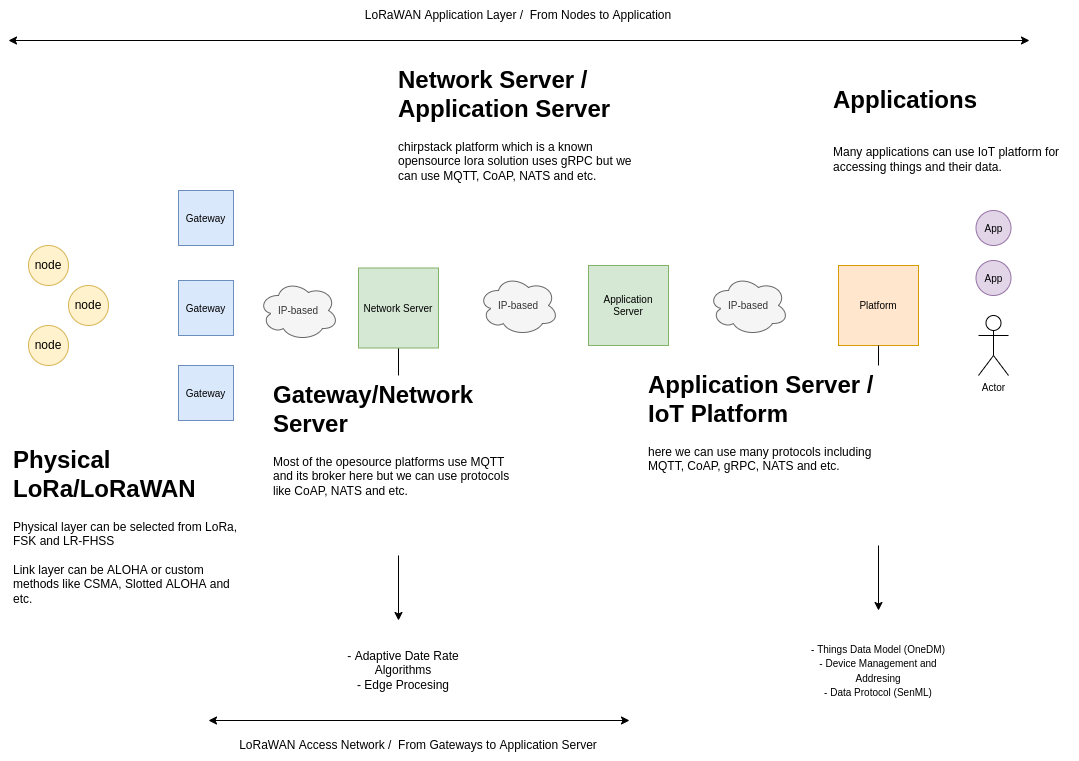

The diagram above was exported from draw.io. Its source (the exported page's mxGraphModel, read from the mxfile embedded in the PNG):
<mxGraphModel dx="558" dy="1065" grid="1" gridSize="10" guides="1" tooltips="1" connect="1" arrows="1" fold="1" page="1" pageScale="1" pageWidth="1100" pageHeight="850" math="0" shadow="0">
  <root>
    <mxCell id="0" />
    <mxCell id="1" parent="0" />
    <mxCell id="xN11ULgadkveaL1Cf9Xj-11" value="" style="endArrow=classic;html=1;rounded=0;fontFamily=Helvetica;fontSize=12;exitX=0.5;exitY=1;exitDx=0;exitDy=0;" parent="1" source="xQdpvlvh-bv_5EFUfStP-5" edge="1">
      <mxGeometry width="50" height="50" relative="1" as="geometry">
        <mxPoint x="420" y="650" as="sourcePoint" />
        <mxPoint x="410" y="700" as="targetPoint" />
      </mxGeometry>
    </mxCell>
    <mxCell id="xQdpvlvh-bv_5EFUfStP-1" value="node" style="ellipse;whiteSpace=wrap;html=1;aspect=fixed;fillColor=#fff2cc;strokeColor=#d6b656;" parent="1" vertex="1">
      <mxGeometry x="40" y="325" width="40" height="40" as="geometry" />
    </mxCell>
    <mxCell id="xQdpvlvh-bv_5EFUfStP-2" value="node" style="ellipse;whiteSpace=wrap;html=1;aspect=fixed;fillColor=#fff2cc;strokeColor=#d6b656;" parent="1" vertex="1">
      <mxGeometry x="40" y="405" width="40" height="40" as="geometry" />
    </mxCell>
    <mxCell id="xQdpvlvh-bv_5EFUfStP-3" value="node" style="ellipse;whiteSpace=wrap;html=1;aspect=fixed;fillColor=#fff2cc;strokeColor=#d6b656;" parent="1" vertex="1">
      <mxGeometry x="80" y="365" width="40" height="40" as="geometry" />
    </mxCell>
    <mxCell id="xQdpvlvh-bv_5EFUfStP-4" value="&lt;font style=&quot;font-size: 10px&quot;&gt;Gateway&lt;/font&gt;" style="whiteSpace=wrap;html=1;aspect=fixed;fillColor=#dae8fc;strokeColor=#6c8ebf;" parent="1" vertex="1">
      <mxGeometry x="190" y="360" width="55" height="55" as="geometry" />
    </mxCell>
    <mxCell id="xQdpvlvh-bv_5EFUfStP-5" value="Network Server" style="whiteSpace=wrap;html=1;aspect=fixed;fontSize=10;fillColor=#d5e8d4;strokeColor=#82b366;" parent="1" vertex="1">
      <mxGeometry x="370" y="347.5" width="80" height="80" as="geometry" />
    </mxCell>
    <mxCell id="xQdpvlvh-bv_5EFUfStP-6" value="&lt;font style=&quot;font-size: 10px&quot;&gt;Gateway&lt;/font&gt;" style="whiteSpace=wrap;html=1;aspect=fixed;fillColor=#dae8fc;strokeColor=#6c8ebf;" parent="1" vertex="1">
      <mxGeometry x="190" y="445" width="55" height="55" as="geometry" />
    </mxCell>
    <mxCell id="xQdpvlvh-bv_5EFUfStP-7" value="&lt;font style=&quot;font-size: 10px&quot;&gt;Gateway&lt;/font&gt;" style="whiteSpace=wrap;html=1;aspect=fixed;fillColor=#dae8fc;strokeColor=#6c8ebf;" parent="1" vertex="1">
      <mxGeometry x="190" y="270" width="55" height="55" as="geometry" />
    </mxCell>
    <mxCell id="xQdpvlvh-bv_5EFUfStP-9" value="Application Server" style="whiteSpace=wrap;html=1;aspect=fixed;fontSize=10;fillColor=#d5e8d4;strokeColor=#82b366;" parent="1" vertex="1">
      <mxGeometry x="600" y="345" width="80" height="80" as="geometry" />
    </mxCell>
    <mxCell id="xQdpvlvh-bv_5EFUfStP-10" value="IP-based" style="ellipse;shape=cloud;whiteSpace=wrap;html=1;fontSize=10;fillColor=#f5f5f5;fontColor=#333333;strokeColor=#666666;" parent="1" vertex="1">
      <mxGeometry x="270" y="360" width="80" height="60" as="geometry" />
    </mxCell>
    <mxCell id="xQdpvlvh-bv_5EFUfStP-12" value="IP-based" style="ellipse;shape=cloud;whiteSpace=wrap;html=1;fontSize=10;fillColor=#f5f5f5;fontColor=#333333;strokeColor=#666666;" parent="1" vertex="1">
      <mxGeometry x="490" y="355" width="80" height="60" as="geometry" />
    </mxCell>
    <mxCell id="xQdpvlvh-bv_5EFUfStP-14" value="Platform" style="whiteSpace=wrap;html=1;aspect=fixed;fontSize=10;fillColor=#ffe6cc;strokeColor=#d79b00;" parent="1" vertex="1">
      <mxGeometry x="850" y="345" width="80" height="80" as="geometry" />
    </mxCell>
    <mxCell id="xQdpvlvh-bv_5EFUfStP-15" value="IP-based" style="ellipse;shape=cloud;whiteSpace=wrap;html=1;fontSize=10;fillColor=#f5f5f5;fontColor=#333333;strokeColor=#666666;" parent="1" vertex="1">
      <mxGeometry x="720" y="355" width="80" height="60" as="geometry" />
    </mxCell>
    <mxCell id="xQdpvlvh-bv_5EFUfStP-17" value="Actor" style="shape=umlActor;verticalLabelPosition=bottom;verticalAlign=top;html=1;outlineConnect=0;fontSize=10;" parent="1" vertex="1">
      <mxGeometry x="990" y="395" width="30" height="60" as="geometry" />
    </mxCell>
    <mxCell id="xQdpvlvh-bv_5EFUfStP-19" value="App" style="ellipse;whiteSpace=wrap;html=1;aspect=fixed;fontSize=10;fillColor=#e1d5e7;strokeColor=#9673a6;" parent="1" vertex="1">
      <mxGeometry x="987.5" y="340" width="35" height="35" as="geometry" />
    </mxCell>
    <mxCell id="xQdpvlvh-bv_5EFUfStP-20" value="App" style="ellipse;whiteSpace=wrap;html=1;aspect=fixed;fontSize=10;fillColor=#e1d5e7;strokeColor=#9673a6;" parent="1" vertex="1">
      <mxGeometry x="987.5" y="290" width="35" height="35" as="geometry" />
    </mxCell>
    <mxCell id="xN11ULgadkveaL1Cf9Xj-1" value="&lt;h1&gt;Physical LoRa/LoRaWAN&lt;/h1&gt;&lt;p&gt;Physical layer can be selected from LoRa, FSK and LR-FHSS&lt;br&gt;&lt;br&gt;Link layer can be ALOHA or custom methods like CSMA, Slotted ALOHA and etc.&lt;/p&gt;" style="text;html=1;strokeColor=none;fillColor=default;spacing=5;spacingTop=-20;whiteSpace=wrap;overflow=hidden;rounded=0;" parent="1" vertex="1">
      <mxGeometry x="20" y="520" width="240" height="180" as="geometry" />
    </mxCell>
    <mxCell id="xN11ULgadkveaL1Cf9Xj-7" value="&lt;h1&gt;&lt;span&gt;Network Server / Application Server&lt;br&gt;&lt;/span&gt;&lt;/h1&gt;&lt;div&gt;chirpstack platform which is a known opensource lora solution uses gRPC but we can use MQTT, CoAP, NATS and etc.&lt;br&gt;&lt;/div&gt;" style="text;html=1;strokeColor=none;fillColor=default;spacing=5;spacingTop=-20;whiteSpace=wrap;overflow=hidden;rounded=0;" parent="1" vertex="1">
      <mxGeometry x="405" y="140" width="250" height="180" as="geometry" />
    </mxCell>
    <mxCell id="xN11ULgadkveaL1Cf9Xj-9" value="&lt;h1&gt;&lt;span&gt;&lt;/span&gt;&lt;/h1&gt;&lt;h1&gt;Applications&lt;/h1&gt;&lt;div&gt;&lt;br&gt;&lt;/div&gt;&lt;div&gt;Many applications can use IoT platform for accessing things and their data.&lt;br&gt;&lt;/div&gt;" style="text;html=1;strokeColor=none;fillColor=default;spacing=5;spacingTop=-20;whiteSpace=wrap;overflow=hidden;rounded=0;" parent="1" vertex="1">
      <mxGeometry x="840" y="160" width="250" height="120" as="geometry" />
    </mxCell>
    <mxCell id="xN11ULgadkveaL1Cf9Xj-10" style="edgeStyle=orthogonalEdgeStyle;rounded=0;orthogonalLoop=1;jettySize=auto;html=1;exitX=0.5;exitY=1;exitDx=0;exitDy=0;fontFamily=Helvetica;fontSize=12;" parent="1" source="xN11ULgadkveaL1Cf9Xj-9" target="xN11ULgadkveaL1Cf9Xj-9" edge="1">
      <mxGeometry relative="1" as="geometry" />
    </mxCell>
    <mxCell id="xN11ULgadkveaL1Cf9Xj-2" value="&lt;h1&gt;&lt;span&gt;Gateway/Network Server&lt;/span&gt;&lt;span&gt;&lt;br&gt;&lt;/span&gt;&lt;/h1&gt;&lt;div&gt;&lt;span&gt;Most of the opesource platforms use MQTT and its broker here but we can use protocols like CoAP, NATS and etc.&lt;/span&gt;&lt;/div&gt;" style="text;html=1;strokeColor=none;fillColor=default;spacing=5;spacingTop=-20;whiteSpace=wrap;overflow=hidden;rounded=0;" parent="1" vertex="1">
      <mxGeometry x="280" y="455" width="250" height="180" as="geometry" />
    </mxCell>
    <mxCell id="xN11ULgadkveaL1Cf9Xj-12" value="- Adaptive Date Rate Algorithms&lt;br&gt;- Edge Procesing" style="text;html=1;strokeColor=none;fillColor=default;align=center;verticalAlign=middle;whiteSpace=wrap;rounded=0;fontFamily=Helvetica;fontSize=12;" parent="1" vertex="1">
      <mxGeometry x="340" y="710" width="150" height="80" as="geometry" />
    </mxCell>
    <mxCell id="xN11ULgadkveaL1Cf9Xj-13" value="" style="endArrow=classic;html=1;rounded=0;fontFamily=Helvetica;fontSize=12;exitX=0.5;exitY=1;exitDx=0;exitDy=0;" parent="1" source="xQdpvlvh-bv_5EFUfStP-14" edge="1">
      <mxGeometry width="50" height="50" relative="1" as="geometry">
        <mxPoint x="520" y="420" as="sourcePoint" />
        <mxPoint x="890" y="690" as="targetPoint" />
      </mxGeometry>
    </mxCell>
    <mxCell id="xN11ULgadkveaL1Cf9Xj-8" value="&lt;h1&gt;&lt;span&gt;Application Server / IoT Platform&lt;br&gt;&lt;/span&gt;&lt;/h1&gt;&lt;div&gt;here we can use many protocols including MQTT, CoAP, gRPC, NATS and etc.&lt;br&gt;&lt;/div&gt;" style="text;html=1;strokeColor=none;fillColor=default;spacing=5;spacingTop=-20;whiteSpace=wrap;overflow=hidden;rounded=0;" parent="1" vertex="1">
      <mxGeometry x="655" y="445" width="250" height="180" as="geometry" />
    </mxCell>
    <mxCell id="xN11ULgadkveaL1Cf9Xj-14" value="&lt;font style=&quot;font-size: 10px&quot;&gt;- Things Data Model (OneDM)&lt;br&gt;- Device Management and Addresing&lt;br&gt;- Data Protocol (SenML)&lt;/font&gt;" style="text;html=1;strokeColor=none;fillColor=default;align=center;verticalAlign=middle;whiteSpace=wrap;rounded=0;fontFamily=Helvetica;fontSize=12;" parent="1" vertex="1">
      <mxGeometry x="815" y="710" width="150" height="80" as="geometry" />
    </mxCell>
    <mxCell id="WEPPYksjLrPIpexFAIgQ-1" value="" style="endArrow=classic;startArrow=classic;html=1;rounded=0;" edge="1" parent="1">
      <mxGeometry width="50" height="50" relative="1" as="geometry">
        <mxPoint x="20" y="120" as="sourcePoint" />
        <mxPoint x="1041" y="120" as="targetPoint" />
      </mxGeometry>
    </mxCell>
    <mxCell id="WEPPYksjLrPIpexFAIgQ-2" value="" style="endArrow=classic;startArrow=classic;html=1;rounded=0;" edge="1" parent="1">
      <mxGeometry width="50" height="50" relative="1" as="geometry">
        <mxPoint x="220" y="800" as="sourcePoint" />
        <mxPoint x="641" y="800" as="targetPoint" />
      </mxGeometry>
    </mxCell>
    <mxCell id="WEPPYksjLrPIpexFAIgQ-4" value="LoRaWAN Application Layer /&amp;nbsp; From Nodes to Application" style="text;html=1;strokeColor=none;fillColor=none;align=center;verticalAlign=middle;whiteSpace=wrap;rounded=0;" vertex="1" parent="1">
      <mxGeometry x="355" y="80" width="350" height="30" as="geometry" />
    </mxCell>
    <mxCell id="WEPPYksjLrPIpexFAIgQ-5" value="LoRaWAN Access Network /&amp;nbsp; From Gateways to Application Server" style="text;html=1;strokeColor=none;fillColor=none;align=center;verticalAlign=middle;whiteSpace=wrap;rounded=0;" vertex="1" parent="1">
      <mxGeometry x="245" y="810" width="370" height="30" as="geometry" />
    </mxCell>
  </root>
</mxGraphModel>